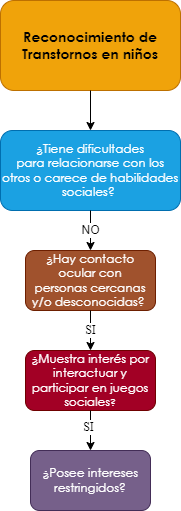

The diagram above was exported from draw.io. Its source (the exported page's mxGraphModel, read from the mxfile embedded in the PNG):
<mxGraphModel dx="661" dy="761" grid="1" gridSize="10" guides="1" tooltips="1" connect="1" arrows="1" fold="1" page="1" pageScale="1" pageWidth="10000" pageHeight="10000" math="0" shadow="0">
  <root>
    <mxCell id="0" />
    <mxCell id="1" parent="0" />
    <mxCell id="eSyxj0o0_MKRUbqtamEU-1" value="&lt;span style=&quot;font-family: &amp;quot;Century Gothic&amp;quot;, sans-serif;&quot;&gt;&lt;font style=&quot;font-size: 14px;&quot;&gt;&lt;b style=&quot;&quot;&gt;Reconocimiento de Transtornos en niños&lt;/b&gt;&lt;/font&gt;&lt;/span&gt;" style="rounded=1;whiteSpace=wrap;html=1;fillColor=#f0a30a;strokeColor=#BD7000;fontColor=#000000;gradientColor=none;glass=0;sketch=0;shadow=0;" parent="1" vertex="1">
      <mxGeometry x="2850" y="40" width="180" height="90" as="geometry" />
    </mxCell>
    <mxCell id="eSyxj0o0_MKRUbqtamEU-2" value="" style="endArrow=classic;html=1;exitX=0.5;exitY=1;exitDx=0;exitDy=0;entryX=0.5;entryY=0;entryDx=0;entryDy=0;" parent="1" source="eSyxj0o0_MKRUbqtamEU-1" target="eSyxj0o0_MKRUbqtamEU-4" edge="1">
      <mxGeometry width="50" height="50" relative="1" as="geometry">
        <mxPoint x="2880" y="270" as="sourcePoint" />
        <mxPoint x="2860" y="220" as="targetPoint" />
      </mxGeometry>
    </mxCell>
    <mxCell id="eSyxj0o0_MKRUbqtamEU-4" value="&lt;div style=&quot;&quot;&gt;&lt;div style=&quot;&quot;&gt;&lt;p style=&quot;&quot; class=&quot;MsoNormal&quot;&gt;&lt;span style=&quot;line-height: 107%; font-family: &amp;quot;Century Gothic&amp;quot;, sans-serif;&quot;&gt;¿Tiene dificultades&lt;br/&gt;para relacionarse con los otros o carece de habilidades sociales?&amp;nbsp;&lt;/span&gt;&lt;/p&gt;&lt;/div&gt;&lt;/div&gt;" style="rounded=1;whiteSpace=wrap;html=1;shadow=0;glass=0;sketch=0;align=center;fillColor=#1ba1e2;fontColor=#ffffff;strokeColor=#006EAF;" parent="1" vertex="1">
      <mxGeometry x="2850" y="170" width="180" height="80" as="geometry" />
    </mxCell>
    <mxCell id="eSyxj0o0_MKRUbqtamEU-10" value="NO" style="endArrow=classic;html=1;fontFamily=Helvetica;fontSize=12;fontColor=#000000;exitX=0.5;exitY=1;exitDx=0;exitDy=0;entryX=0.5;entryY=0;entryDx=0;entryDy=0;" parent="1" source="eSyxj0o0_MKRUbqtamEU-4" edge="1">
      <mxGeometry width="50" height="50" relative="1" as="geometry">
        <mxPoint x="2920" y="360" as="sourcePoint" />
        <mxPoint x="2940" y="290" as="targetPoint" />
      </mxGeometry>
    </mxCell>
    <mxCell id="eSyxj0o0_MKRUbqtamEU-13" value="&lt;p class=&quot;MsoNormal&quot;&gt;&lt;span style=&quot;line-height: 107%; font-family: &amp;quot;Century Gothic&amp;quot;, sans-serif;&quot;&gt;&lt;font style=&quot;font-size: 12px;&quot;&gt;¿Hay contacto ocular con&lt;br/&gt;personas cercanas y/o desconocidas?&lt;/font&gt;&lt;/span&gt;&lt;span style=&quot;font-size:12.0pt;line-height:107%;font-family:&lt;br/&gt;&amp;quot;Century Gothic&amp;quot;,sans-serif;mso-bidi-font-family:Arial&quot;&gt;&amp;nbsp;&lt;/span&gt;&lt;/p&gt;" style="rounded=1;whiteSpace=wrap;html=1;shadow=0;glass=0;sketch=0;fontFamily=Helvetica;fontSize=12;fontColor=#ffffff;fillColor=#a0522d;strokeColor=#6D1F00;" parent="1" vertex="1">
      <mxGeometry x="2875" y="290" width="130" height="60" as="geometry" />
    </mxCell>
    <mxCell id="eSyxj0o0_MKRUbqtamEU-153" value="&lt;span style=&quot;line-height: 107%; font-family: &amp;quot;Century Gothic&amp;quot;, sans-serif;&quot;&gt;&lt;font style=&quot;font-size: 12px;&quot;&gt;¿&lt;/font&gt;&lt;/span&gt;&lt;span style=&quot;line-height: 107%; font-family: &amp;quot;Century Gothic&amp;quot;, sans-serif;&quot;&gt;Muestra interés por&lt;br/&gt;interactuar y participar en juegos sociales&lt;font size=&quot;1&quot;&gt;?&lt;/font&gt;&lt;/span&gt;" style="rounded=1;whiteSpace=wrap;html=1;shadow=0;glass=0;sketch=0;fontFamily=Times New Roman;fontSize=12;fontColor=#ffffff;fillColor=#a20025;strokeColor=#6F0000;" parent="1" vertex="1">
      <mxGeometry x="2875" y="390" width="130" height="60" as="geometry" />
    </mxCell>
    <mxCell id="eSyxj0o0_MKRUbqtamEU-155" value="SI" style="endArrow=classic;html=1;fontFamily=Times New Roman;fontSize=12;fontColor=#000000;entryX=0.5;entryY=0;entryDx=0;entryDy=0;exitX=0.5;exitY=1;exitDx=0;exitDy=0;" parent="1" source="eSyxj0o0_MKRUbqtamEU-13" target="eSyxj0o0_MKRUbqtamEU-153" edge="1">
      <mxGeometry width="50" height="50" relative="1" as="geometry">
        <mxPoint x="2975" y="370" as="sourcePoint" />
        <mxPoint x="2890" y="640" as="targetPoint" />
      </mxGeometry>
    </mxCell>
    <mxCell id="eSyxj0o0_MKRUbqtamEU-156" value="&lt;p class=&quot;MsoNormal&quot;&gt;&lt;span style=&quot;line-height: 107%; font-family: &amp;quot;Century Gothic&amp;quot;, sans-serif;&quot;&gt;&lt;font style=&quot;font-size: 12px;&quot;&gt;¿Posee intereses&lt;br&gt;restringidos?&lt;/font&gt;&lt;span style=&quot;font-size: 12pt;&quot;&gt;&lt;/span&gt;&lt;/span&gt;&lt;/p&gt;" style="rounded=1;whiteSpace=wrap;html=1;shadow=0;glass=0;sketch=0;fontFamily=Times New Roman;fontSize=12;fontColor=#ffffff;fillColor=#76608a;strokeColor=#432D57;" parent="1" vertex="1">
      <mxGeometry x="2880" y="490" width="120" height="60" as="geometry" />
    </mxCell>
    <mxCell id="eSyxj0o0_MKRUbqtamEU-158" value="" style="endArrow=classic;html=1;fontFamily=Times New Roman;fontSize=12;fontColor=#000000;exitX=0.5;exitY=1;exitDx=0;exitDy=0;entryX=0.5;entryY=0;entryDx=0;entryDy=0;" parent="1" source="eSyxj0o0_MKRUbqtamEU-153" target="eSyxj0o0_MKRUbqtamEU-156" edge="1">
      <mxGeometry width="50" height="50" relative="1" as="geometry">
        <mxPoint x="2940" y="570" as="sourcePoint" />
        <mxPoint x="2990" y="520" as="targetPoint" />
      </mxGeometry>
    </mxCell>
    <mxCell id="eSyxj0o0_MKRUbqtamEU-159" value="SI" style="edgeLabel;html=1;align=center;verticalAlign=middle;resizable=0;points=[];fontSize=12;fontFamily=Times New Roman;fontColor=#000000;" parent="eSyxj0o0_MKRUbqtamEU-158" vertex="1" connectable="0">
      <mxGeometry x="-0.2062" y="-3" relative="1" as="geometry">
        <mxPoint as="offset" />
      </mxGeometry>
    </mxCell>
  </root>
</mxGraphModel>